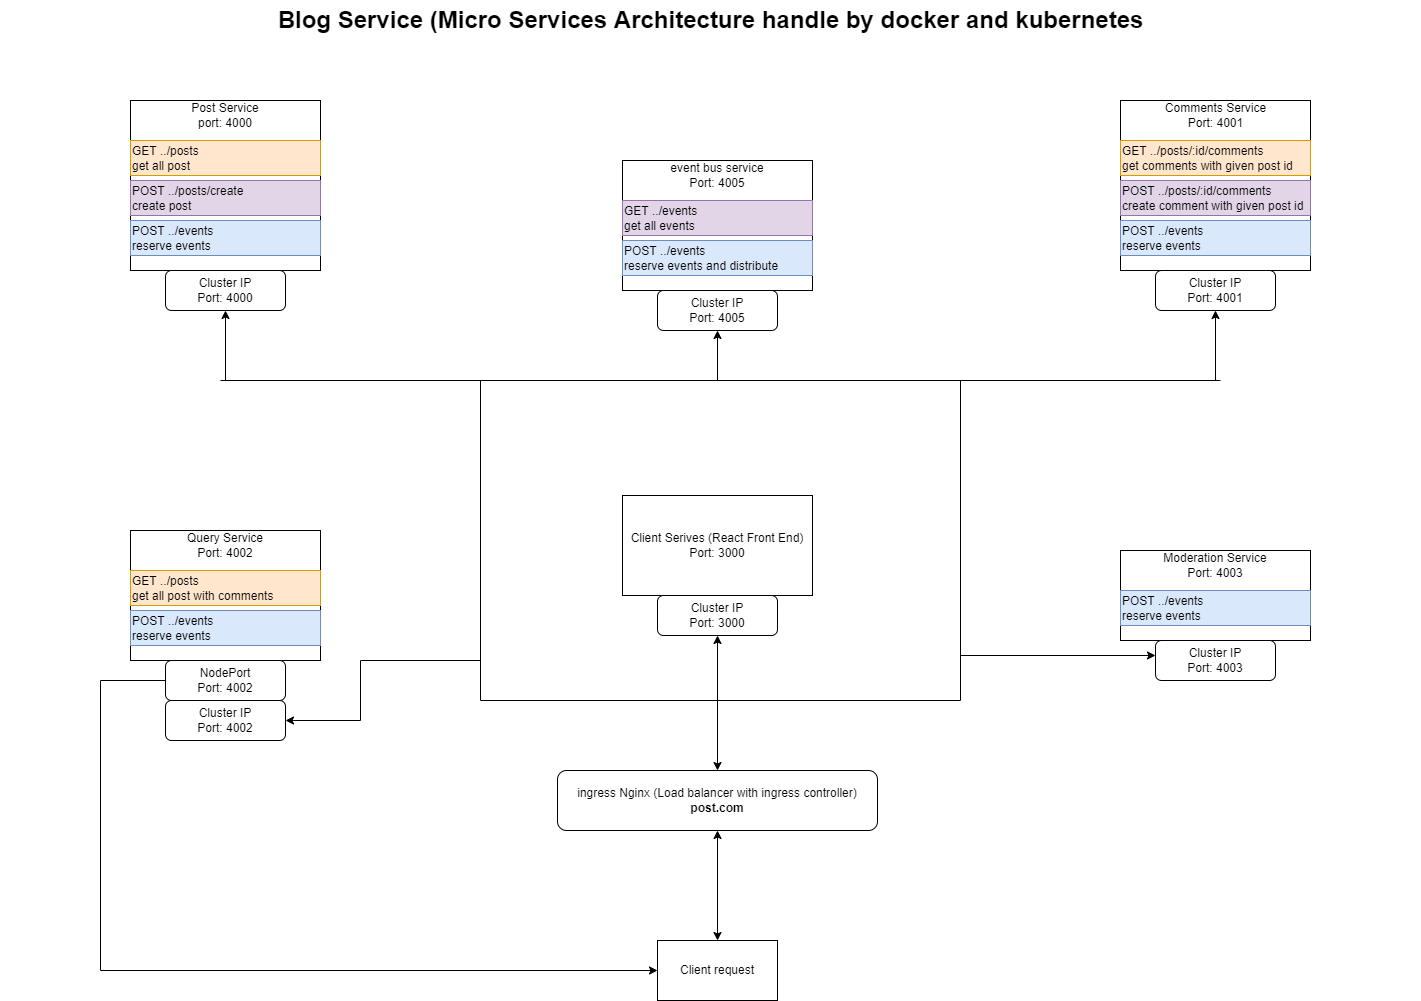

The diagram above was exported from draw.io. Its source (the exported page's mxGraphModel, read from the mxfile embedded in the PNG):
<mxGraphModel dx="1447" dy="908" grid="1" gridSize="10" guides="1" tooltips="1" connect="1" arrows="1" fold="1" page="1" pageScale="1.5" pageWidth="1169" pageHeight="826" background="none" math="0" shadow="0">
  <root>
    <mxCell id="0" style=";html=1;" />
    <mxCell id="1" style=";html=1;" parent="0" />
    <mxCell id="1257a543d1cacc4b-52" value="Blog Service (Micro Services Architecture handle by docker and kubernetes" style="text;strokeColor=none;fillColor=none;html=1;fontSize=24;fontStyle=1;verticalAlign=middle;align=center;" parent="1" vertex="1">
      <mxGeometry x="160" y="60" width="1420" height="40" as="geometry" />
    </mxCell>
    <mxCell id="k7NgCjO5j40j_ZODfE2u-2" value="" style="rounded=0;whiteSpace=wrap;html=1;" vertex="1" parent="1">
      <mxGeometry x="290" y="160" width="190" height="170" as="geometry" />
    </mxCell>
    <mxCell id="k7NgCjO5j40j_ZODfE2u-3" value="Post Service&lt;br&gt;port: 4000" style="text;html=1;strokeColor=none;fillColor=none;align=center;verticalAlign=middle;whiteSpace=wrap;rounded=0;" vertex="1" parent="1">
      <mxGeometry x="350" y="160" width="70" height="30" as="geometry" />
    </mxCell>
    <mxCell id="k7NgCjO5j40j_ZODfE2u-4" value="GET ../posts&lt;br&gt;get all post" style="rounded=0;whiteSpace=wrap;html=1;align=left;fillColor=#ffe6cc;strokeColor=#d79b00;" vertex="1" parent="1">
      <mxGeometry x="290" y="200" width="190" height="35" as="geometry" />
    </mxCell>
    <mxCell id="k7NgCjO5j40j_ZODfE2u-5" value="POST ../posts/create&lt;br&gt;create post" style="rounded=0;whiteSpace=wrap;html=1;align=left;fillColor=#e1d5e7;strokeColor=#9673a6;" vertex="1" parent="1">
      <mxGeometry x="290" y="240" width="190" height="35" as="geometry" />
    </mxCell>
    <mxCell id="k7NgCjO5j40j_ZODfE2u-6" value="POST ../events&lt;br&gt;reserve events" style="rounded=0;whiteSpace=wrap;html=1;align=left;fillColor=#dae8fc;strokeColor=#6c8ebf;" vertex="1" parent="1">
      <mxGeometry x="290" y="280" width="190" height="35" as="geometry" />
    </mxCell>
    <mxCell id="k7NgCjO5j40j_ZODfE2u-7" value="" style="rounded=0;whiteSpace=wrap;html=1;" vertex="1" parent="1">
      <mxGeometry x="1280" y="160" width="190" height="170" as="geometry" />
    </mxCell>
    <mxCell id="k7NgCjO5j40j_ZODfE2u-8" value="Comments Service&lt;br&gt;Port: 4001" style="text;html=1;strokeColor=none;fillColor=none;align=center;verticalAlign=middle;whiteSpace=wrap;rounded=0;" vertex="1" parent="1">
      <mxGeometry x="1322.5" y="160" width="105" height="30" as="geometry" />
    </mxCell>
    <mxCell id="k7NgCjO5j40j_ZODfE2u-9" value="GET ../posts/:id/comments&lt;br&gt;get comments with given post id" style="rounded=0;whiteSpace=wrap;html=1;align=left;fillColor=#ffe6cc;strokeColor=#d79b00;" vertex="1" parent="1">
      <mxGeometry x="1280" y="200" width="190" height="35" as="geometry" />
    </mxCell>
    <mxCell id="k7NgCjO5j40j_ZODfE2u-11" value="POST ../events&lt;br&gt;reserve events" style="rounded=0;whiteSpace=wrap;html=1;align=left;fillColor=#dae8fc;strokeColor=#6c8ebf;" vertex="1" parent="1">
      <mxGeometry x="1280" y="280" width="190" height="35" as="geometry" />
    </mxCell>
    <mxCell id="k7NgCjO5j40j_ZODfE2u-12" value="POST ../posts/:id/comments&lt;br&gt;create comment with given post id" style="rounded=0;whiteSpace=wrap;html=1;align=left;fillColor=#e1d5e7;strokeColor=#9673a6;" vertex="1" parent="1">
      <mxGeometry x="1280" y="240" width="190" height="35" as="geometry" />
    </mxCell>
    <mxCell id="k7NgCjO5j40j_ZODfE2u-13" value="" style="rounded=0;whiteSpace=wrap;html=1;" vertex="1" parent="1">
      <mxGeometry x="290" y="590" width="190" height="130" as="geometry" />
    </mxCell>
    <mxCell id="k7NgCjO5j40j_ZODfE2u-14" value="Query Service&lt;br&gt;Port: 4002" style="text;html=1;strokeColor=none;fillColor=none;align=center;verticalAlign=middle;whiteSpace=wrap;rounded=0;" vertex="1" parent="1">
      <mxGeometry x="345" y="590" width="80" height="30" as="geometry" />
    </mxCell>
    <mxCell id="k7NgCjO5j40j_ZODfE2u-15" value="GET ../posts&lt;br&gt;get all post with comments" style="rounded=0;whiteSpace=wrap;html=1;align=left;fillColor=#ffe6cc;strokeColor=#d79b00;" vertex="1" parent="1">
      <mxGeometry x="290" y="630" width="190" height="35" as="geometry" />
    </mxCell>
    <mxCell id="k7NgCjO5j40j_ZODfE2u-16" value="POST ../events&lt;br&gt;reserve events" style="rounded=0;whiteSpace=wrap;html=1;align=left;fillColor=#dae8fc;strokeColor=#6c8ebf;" vertex="1" parent="1">
      <mxGeometry x="290" y="670" width="190" height="35" as="geometry" />
    </mxCell>
    <mxCell id="k7NgCjO5j40j_ZODfE2u-18" value="" style="rounded=0;whiteSpace=wrap;html=1;" vertex="1" parent="1">
      <mxGeometry x="1280" y="610" width="190" height="90" as="geometry" />
    </mxCell>
    <mxCell id="k7NgCjO5j40j_ZODfE2u-19" value="Moderation Service&lt;br&gt;Port: 4003" style="text;html=1;strokeColor=none;fillColor=none;align=center;verticalAlign=middle;whiteSpace=wrap;rounded=0;" vertex="1" parent="1">
      <mxGeometry x="1320" y="610" width="110" height="30" as="geometry" />
    </mxCell>
    <mxCell id="k7NgCjO5j40j_ZODfE2u-22" value="POST ../events&lt;br&gt;reserve events" style="rounded=0;whiteSpace=wrap;html=1;align=left;fillColor=#dae8fc;strokeColor=#6c8ebf;" vertex="1" parent="1">
      <mxGeometry x="1280" y="650" width="190" height="35" as="geometry" />
    </mxCell>
    <mxCell id="k7NgCjO5j40j_ZODfE2u-26" value="" style="rounded=0;whiteSpace=wrap;html=1;" vertex="1" parent="1">
      <mxGeometry x="782" y="220" width="190" height="130" as="geometry" />
    </mxCell>
    <mxCell id="k7NgCjO5j40j_ZODfE2u-27" value="event bus service&lt;br&gt;Port: 4005" style="text;html=1;strokeColor=none;fillColor=none;align=center;verticalAlign=middle;whiteSpace=wrap;rounded=0;" vertex="1" parent="1">
      <mxGeometry x="822" y="220" width="110" height="30" as="geometry" />
    </mxCell>
    <mxCell id="k7NgCjO5j40j_ZODfE2u-28" value="GET ../events&lt;br&gt;get all events" style="rounded=0;whiteSpace=wrap;html=1;align=left;fillColor=#e1d5e7;strokeColor=#9673a6;" vertex="1" parent="1">
      <mxGeometry x="782" y="260" width="190" height="35" as="geometry" />
    </mxCell>
    <mxCell id="k7NgCjO5j40j_ZODfE2u-29" value="POST ../events&lt;br&gt;reserve events and distribute" style="rounded=0;whiteSpace=wrap;html=1;align=left;fillColor=#dae8fc;strokeColor=#6c8ebf;" vertex="1" parent="1">
      <mxGeometry x="782" y="300" width="190" height="35" as="geometry" />
    </mxCell>
    <mxCell id="k7NgCjO5j40j_ZODfE2u-30" style="edgeStyle=orthogonalEdgeStyle;rounded=0;orthogonalLoop=1;jettySize=auto;html=1;exitX=0.5;exitY=1;exitDx=0;exitDy=0;" edge="1" parent="1" source="k7NgCjO5j40j_ZODfE2u-28" target="k7NgCjO5j40j_ZODfE2u-28">
      <mxGeometry relative="1" as="geometry" />
    </mxCell>
    <mxCell id="k7NgCjO5j40j_ZODfE2u-31" value="" style="rounded=0;whiteSpace=wrap;html=1;" vertex="1" parent="1">
      <mxGeometry x="782" y="555" width="190" height="100" as="geometry" />
    </mxCell>
    <mxCell id="k7NgCjO5j40j_ZODfE2u-32" value="Client Serives (React Front End)&lt;br&gt;Port: 3000" style="text;html=1;strokeColor=none;fillColor=none;align=center;verticalAlign=middle;whiteSpace=wrap;rounded=0;" vertex="1" parent="1">
      <mxGeometry x="787" y="590" width="180" height="30" as="geometry" />
    </mxCell>
    <mxCell id="k7NgCjO5j40j_ZODfE2u-35" style="edgeStyle=orthogonalEdgeStyle;rounded=0;orthogonalLoop=1;jettySize=auto;html=1;exitX=0.5;exitY=1;exitDx=0;exitDy=0;" edge="1" parent="1">
      <mxGeometry relative="1" as="geometry">
        <mxPoint x="877" y="605" as="sourcePoint" />
        <mxPoint x="877" y="605" as="targetPoint" />
      </mxGeometry>
    </mxCell>
    <mxCell id="k7NgCjO5j40j_ZODfE2u-36" value="NodePort&lt;br&gt;Port: 4002" style="rounded=1;whiteSpace=wrap;html=1;" vertex="1" parent="1">
      <mxGeometry x="325" y="720" width="120" height="40" as="geometry" />
    </mxCell>
    <mxCell id="k7NgCjO5j40j_ZODfE2u-39" value="Cluster IP&lt;br&gt;Port: 4000" style="rounded=1;whiteSpace=wrap;html=1;" vertex="1" parent="1">
      <mxGeometry x="325" y="330" width="120" height="40" as="geometry" />
    </mxCell>
    <mxCell id="k7NgCjO5j40j_ZODfE2u-44" value="ingress Nginx (Load balancer with ingress controller)&lt;br&gt;&lt;b&gt;post.com&lt;/b&gt;" style="rounded=1;whiteSpace=wrap;html=1;" vertex="1" parent="1">
      <mxGeometry x="717" y="830" width="320" height="60" as="geometry" />
    </mxCell>
    <mxCell id="k7NgCjO5j40j_ZODfE2u-45" value="Client request" style="rounded=0;whiteSpace=wrap;html=1;" vertex="1" parent="1">
      <mxGeometry x="817" y="1000" width="120" height="60" as="geometry" />
    </mxCell>
    <mxCell id="k7NgCjO5j40j_ZODfE2u-46" value="" style="endArrow=classic;startArrow=classic;html=1;rounded=0;exitX=0.5;exitY=0;exitDx=0;exitDy=0;entryX=0.5;entryY=1;entryDx=0;entryDy=0;" edge="1" parent="1" source="k7NgCjO5j40j_ZODfE2u-45" target="k7NgCjO5j40j_ZODfE2u-44">
      <mxGeometry width="50" height="50" relative="1" as="geometry">
        <mxPoint x="1020" y="810" as="sourcePoint" />
        <mxPoint x="870" y="900" as="targetPoint" />
      </mxGeometry>
    </mxCell>
    <mxCell id="k7NgCjO5j40j_ZODfE2u-49" value="" style="endArrow=classic;html=1;rounded=0;exitX=0;exitY=0.5;exitDx=0;exitDy=0;entryX=0;entryY=0.5;entryDx=0;entryDy=0;" edge="1" parent="1" source="k7NgCjO5j40j_ZODfE2u-36" target="k7NgCjO5j40j_ZODfE2u-45">
      <mxGeometry width="50" height="50" relative="1" as="geometry">
        <mxPoint x="660" y="660" as="sourcePoint" />
        <mxPoint x="800" y="1030" as="targetPoint" />
        <Array as="points">
          <mxPoint x="260" y="740" />
          <mxPoint x="260" y="1030" />
        </Array>
      </mxGeometry>
    </mxCell>
    <mxCell id="k7NgCjO5j40j_ZODfE2u-50" value="" style="endArrow=none;html=1;rounded=0;" edge="1" parent="1">
      <mxGeometry width="50" height="50" relative="1" as="geometry">
        <mxPoint x="640" y="760" as="sourcePoint" />
        <mxPoint x="640" y="440" as="targetPoint" />
      </mxGeometry>
    </mxCell>
    <mxCell id="k7NgCjO5j40j_ZODfE2u-51" value="" style="endArrow=none;html=1;rounded=0;" edge="1" parent="1">
      <mxGeometry width="50" height="50" relative="1" as="geometry">
        <mxPoint x="1120" y="760" as="sourcePoint" />
        <mxPoint x="1120" y="440" as="targetPoint" />
      </mxGeometry>
    </mxCell>
    <mxCell id="k7NgCjO5j40j_ZODfE2u-52" value="" style="endArrow=none;html=1;rounded=0;" edge="1" parent="1">
      <mxGeometry width="50" height="50" relative="1" as="geometry">
        <mxPoint x="640" y="760" as="sourcePoint" />
        <mxPoint x="1120" y="760" as="targetPoint" />
      </mxGeometry>
    </mxCell>
    <mxCell id="k7NgCjO5j40j_ZODfE2u-53" value="" style="endArrow=classic;startArrow=classic;html=1;rounded=0;exitX=0.5;exitY=0;exitDx=0;exitDy=0;entryX=0.5;entryY=1;entryDx=0;entryDy=0;" edge="1" parent="1" source="k7NgCjO5j40j_ZODfE2u-44" target="k7NgCjO5j40j_ZODfE2u-64">
      <mxGeometry width="50" height="50" relative="1" as="geometry">
        <mxPoint x="860" y="770" as="sourcePoint" />
        <mxPoint x="877" y="710" as="targetPoint" />
      </mxGeometry>
    </mxCell>
    <mxCell id="k7NgCjO5j40j_ZODfE2u-54" value="" style="endArrow=classic;html=1;rounded=0;entryX=0;entryY=0.5;entryDx=0;entryDy=0;" edge="1" parent="1">
      <mxGeometry width="50" height="50" relative="1" as="geometry">
        <mxPoint x="1120" y="715" as="sourcePoint" />
        <mxPoint x="1315" y="715.0000000000001" as="targetPoint" />
      </mxGeometry>
    </mxCell>
    <mxCell id="k7NgCjO5j40j_ZODfE2u-55" value="" style="endArrow=classic;html=1;rounded=0;entryX=1;entryY=0.5;entryDx=0;entryDy=0;" edge="1" parent="1" target="k7NgCjO5j40j_ZODfE2u-66">
      <mxGeometry width="50" height="50" relative="1" as="geometry">
        <mxPoint x="640" y="720" as="sourcePoint" />
        <mxPoint x="445" y="765" as="targetPoint" />
        <Array as="points">
          <mxPoint x="520" y="720" />
          <mxPoint x="520" y="780" />
        </Array>
      </mxGeometry>
    </mxCell>
    <mxCell id="k7NgCjO5j40j_ZODfE2u-57" value="" style="endArrow=classic;html=1;rounded=0;entryX=0.5;entryY=1;entryDx=0;entryDy=0;" edge="1" parent="1" target="k7NgCjO5j40j_ZODfE2u-39">
      <mxGeometry width="50" height="50" relative="1" as="geometry">
        <mxPoint x="385" y="440" as="sourcePoint" />
        <mxPoint x="385" y="380" as="targetPoint" />
      </mxGeometry>
    </mxCell>
    <mxCell id="k7NgCjO5j40j_ZODfE2u-58" value="" style="endArrow=none;html=1;rounded=0;" edge="1" parent="1">
      <mxGeometry width="50" height="50" relative="1" as="geometry">
        <mxPoint x="380" y="440" as="sourcePoint" />
        <mxPoint x="1380" y="440" as="targetPoint" />
      </mxGeometry>
    </mxCell>
    <mxCell id="k7NgCjO5j40j_ZODfE2u-59" value="" style="endArrow=classic;html=1;rounded=0;entryX=0.5;entryY=1;entryDx=0;entryDy=0;" edge="1" parent="1" target="k7NgCjO5j40j_ZODfE2u-63">
      <mxGeometry width="50" height="50" relative="1" as="geometry">
        <mxPoint x="1375" y="440" as="sourcePoint" />
        <mxPoint x="1375" y="380" as="targetPoint" />
      </mxGeometry>
    </mxCell>
    <mxCell id="k7NgCjO5j40j_ZODfE2u-60" value="" style="endArrow=classic;html=1;rounded=0;entryX=0.5;entryY=1;entryDx=0;entryDy=0;" edge="1" parent="1" target="k7NgCjO5j40j_ZODfE2u-61">
      <mxGeometry width="50" height="50" relative="1" as="geometry">
        <mxPoint x="877" y="440" as="sourcePoint" />
        <mxPoint x="830" y="420" as="targetPoint" />
      </mxGeometry>
    </mxCell>
    <mxCell id="k7NgCjO5j40j_ZODfE2u-61" value="Cluster IP&lt;br&gt;Port: 4005" style="rounded=1;whiteSpace=wrap;html=1;" vertex="1" parent="1">
      <mxGeometry x="817" y="350" width="120" height="40" as="geometry" />
    </mxCell>
    <mxCell id="k7NgCjO5j40j_ZODfE2u-63" value="Cluster IP&lt;br&gt;Port: 4001" style="rounded=1;whiteSpace=wrap;html=1;" vertex="1" parent="1">
      <mxGeometry x="1315" y="330" width="120" height="40" as="geometry" />
    </mxCell>
    <mxCell id="k7NgCjO5j40j_ZODfE2u-64" value="Cluster IP&lt;br&gt;Port: 3000" style="rounded=1;whiteSpace=wrap;html=1;" vertex="1" parent="1">
      <mxGeometry x="817" y="655" width="120" height="40" as="geometry" />
    </mxCell>
    <mxCell id="k7NgCjO5j40j_ZODfE2u-65" value="Cluster IP&lt;br&gt;Port: 4003" style="rounded=1;whiteSpace=wrap;html=1;" vertex="1" parent="1">
      <mxGeometry x="1315" y="700" width="120" height="40" as="geometry" />
    </mxCell>
    <mxCell id="k7NgCjO5j40j_ZODfE2u-66" value="Cluster IP&lt;br&gt;Port: 4002" style="rounded=1;whiteSpace=wrap;html=1;" vertex="1" parent="1">
      <mxGeometry x="325" y="760" width="120" height="40" as="geometry" />
    </mxCell>
  </root>
</mxGraphModel>